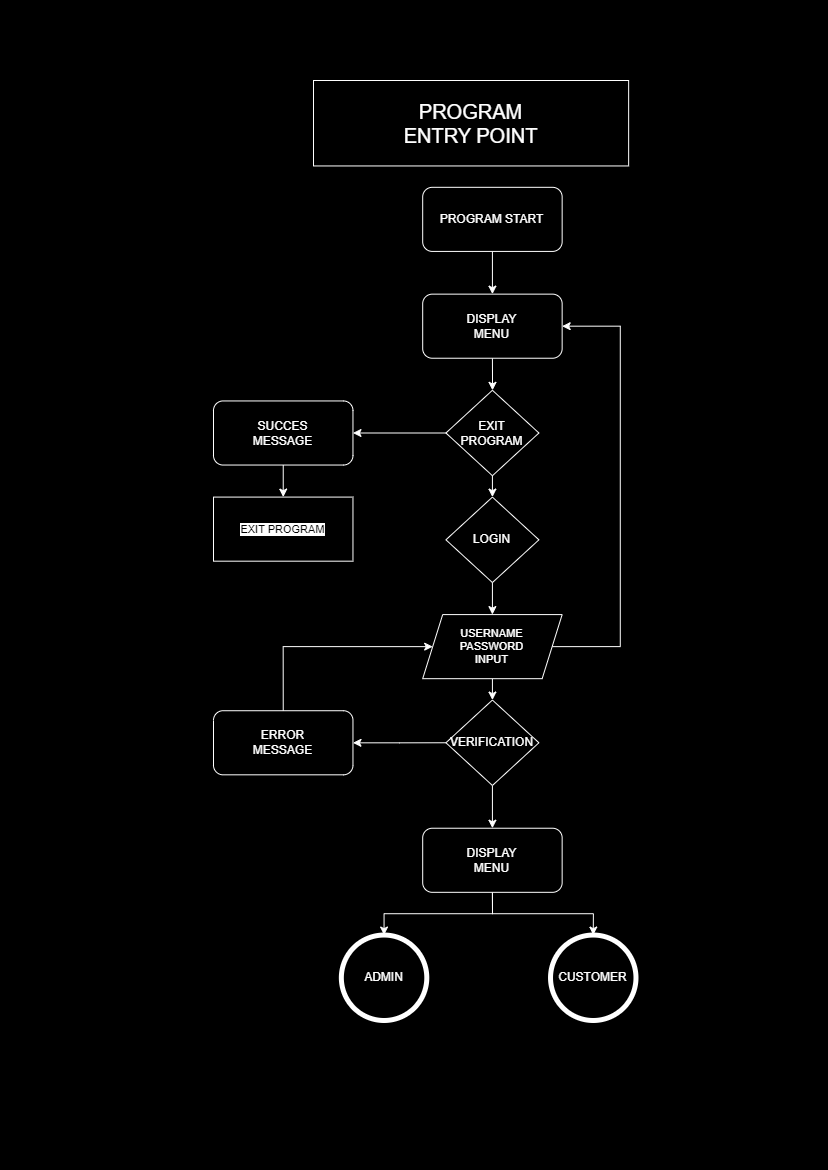

The diagram above was exported from draw.io. Its source (the exported page's mxGraphModel, read from the mxfile embedded in the PNG):
<mxGraphModel dx="1889" dy="1313" grid="1" gridSize="10" guides="1" tooltips="1" connect="1" arrows="1" fold="1" page="1" pageScale="1" pageWidth="827" pageHeight="1169" background="#000000" math="0" shadow="0">
  <root>
    <mxCell id="fcuw-Ialb_4lnd2N6pgV-0" />
    <mxCell id="fcuw-Ialb_4lnd2N6pgV-1" parent="fcuw-Ialb_4lnd2N6pgV-0" />
    <mxCell id="fcuw-Ialb_4lnd2N6pgV-16" style="edgeStyle=orthogonalEdgeStyle;rounded=0;orthogonalLoop=1;jettySize=auto;html=1;exitX=1;exitY=0.5;exitDx=0;exitDy=0;entryX=0.5;entryY=0;entryDx=0;entryDy=0;strokeColor=#FFFFFF;align=center;verticalAlign=middle;fontFamily=Helvetica;fontSize=11;fontColor=default;labelBackgroundColor=default;endArrow=classic;" edge="1" parent="fcuw-Ialb_4lnd2N6pgV-1">
      <mxGeometry relative="1" as="geometry">
        <mxPoint x="1360" y="650" as="targetPoint" />
        <Array as="points">
          <mxPoint x="1720" y="680" />
          <mxPoint x="1720" y="180" />
          <mxPoint x="1360" y="180" />
        </Array>
      </mxGeometry>
    </mxCell>
    <mxCell id="2oSwH1_l0YQK53dvUSqM-13" style="edgeStyle=orthogonalEdgeStyle;rounded=0;orthogonalLoop=1;jettySize=auto;html=1;exitX=0.5;exitY=1;exitDx=0;exitDy=0;entryX=0.5;entryY=0;entryDx=0;entryDy=0;strokeColor=#FFFFFF;align=center;verticalAlign=middle;fontFamily=Helvetica;fontSize=11;fontColor=default;labelBackgroundColor=default;endArrow=classic;" edge="1" parent="fcuw-Ialb_4lnd2N6pgV-1">
      <mxGeometry relative="1" as="geometry" />
    </mxCell>
    <mxCell id="2oSwH1_l0YQK53dvUSqM-14" style="edgeStyle=orthogonalEdgeStyle;rounded=0;orthogonalLoop=1;jettySize=auto;html=1;exitX=1;exitY=0.5;exitDx=0;exitDy=0;entryX=1;entryY=0.5;entryDx=0;entryDy=0;strokeColor=#FFFFFF;align=center;verticalAlign=middle;fontFamily=Helvetica;fontSize=11;fontColor=default;labelBackgroundColor=default;endArrow=classic;" edge="1" parent="fcuw-Ialb_4lnd2N6pgV-1">
      <mxGeometry relative="1" as="geometry">
        <Array as="points">
          <mxPoint x="1310" y="310" />
          <mxPoint x="1310" y="190" />
        </Array>
      </mxGeometry>
    </mxCell>
    <mxCell id="UMrsP9Ato-e-FOB6yp5K-0" value="" style="group" vertex="1" connectable="0" parent="fcuw-Ialb_4lnd2N6pgV-1">
      <mxGeometry x="1040" y="80" width="430" height="940" as="geometry" />
    </mxCell>
    <mxCell id="NE3lXWREDbVJW7bQ7Sla-0" style="edgeStyle=orthogonalEdgeStyle;rounded=0;orthogonalLoop=1;jettySize=auto;html=1;exitX=0.5;exitY=1;exitDx=0;exitDy=0;entryX=0.5;entryY=0;entryDx=0;entryDy=0;strokeColor=#FFFFFF;align=center;verticalAlign=middle;fontFamily=Helvetica;fontSize=11;fontColor=default;labelBackgroundColor=default;endArrow=classic;" edge="1" parent="UMrsP9Ato-e-FOB6yp5K-0" source="c44QyxN6E51QdUBG4Dhk-87" target="c44QyxN6E51QdUBG4Dhk-89">
      <mxGeometry relative="1" as="geometry" />
    </mxCell>
    <mxCell id="c44QyxN6E51QdUBG4Dhk-87" value="&lt;font color=&quot;#ffffff&quot;&gt;PROGRAM START&lt;/font&gt;" style="rounded=1;whiteSpace=wrap;html=1;strokeColor=#FFFFFF;fillColor=#000000;" vertex="1" parent="UMrsP9Ato-e-FOB6yp5K-0">
      <mxGeometry x="209.18918918918916" y="106.81818181818181" width="139.45945945945945" height="64.0909090909091" as="geometry" />
    </mxCell>
    <mxCell id="c44QyxN6E51QdUBG4Dhk-88" style="edgeStyle=orthogonalEdgeStyle;rounded=0;orthogonalLoop=1;jettySize=auto;html=1;exitX=0.5;exitY=1;exitDx=0;exitDy=0;strokeColor=#FFFFFF;align=center;verticalAlign=middle;fontFamily=Helvetica;fontSize=11;fontColor=default;labelBackgroundColor=default;endArrow=classic;" edge="1" parent="UMrsP9Ato-e-FOB6yp5K-0" source="c44QyxN6E51QdUBG4Dhk-89" target="c44QyxN6E51QdUBG4Dhk-91">
      <mxGeometry relative="1" as="geometry" />
    </mxCell>
    <mxCell id="c44QyxN6E51QdUBG4Dhk-89" value="&lt;font color=&quot;#ffffff&quot;&gt;DISPLAY&lt;/font&gt;&lt;div&gt;&lt;font color=&quot;#ffffff&quot;&gt;MENU&lt;/font&gt;&lt;/div&gt;" style="rounded=1;whiteSpace=wrap;html=1;strokeColor=#FFFFFF;fillColor=#000000;" vertex="1" parent="UMrsP9Ato-e-FOB6yp5K-0">
      <mxGeometry x="209.18918918918916" y="213.63636363636363" width="139.45945945945945" height="64.0909090909091" as="geometry" />
    </mxCell>
    <mxCell id="c44QyxN6E51QdUBG4Dhk-90" style="edgeStyle=orthogonalEdgeStyle;rounded=0;orthogonalLoop=1;jettySize=auto;html=1;exitX=0.5;exitY=1;exitDx=0;exitDy=0;entryX=0.5;entryY=0;entryDx=0;entryDy=0;strokeColor=#FFFFFF;align=center;verticalAlign=middle;fontFamily=Helvetica;fontSize=11;fontColor=default;labelBackgroundColor=default;endArrow=classic;" edge="1" parent="UMrsP9Ato-e-FOB6yp5K-0" source="c44QyxN6E51QdUBG4Dhk-91" target="c44QyxN6E51QdUBG4Dhk-93">
      <mxGeometry relative="1" as="geometry" />
    </mxCell>
    <mxCell id="NE3lXWREDbVJW7bQ7Sla-3" style="edgeStyle=orthogonalEdgeStyle;rounded=0;orthogonalLoop=1;jettySize=auto;html=1;exitX=0;exitY=0.5;exitDx=0;exitDy=0;entryX=1;entryY=0.5;entryDx=0;entryDy=0;strokeColor=#FFFFFF;align=center;verticalAlign=middle;fontFamily=Helvetica;fontSize=11;fontColor=default;labelBackgroundColor=default;endArrow=classic;" edge="1" parent="UMrsP9Ato-e-FOB6yp5K-0" source="c44QyxN6E51QdUBG4Dhk-91" target="NE3lXWREDbVJW7bQ7Sla-2">
      <mxGeometry relative="1" as="geometry" />
    </mxCell>
    <mxCell id="c44QyxN6E51QdUBG4Dhk-91" value="&lt;font color=&quot;#ffffff&quot;&gt;EXIT&lt;/font&gt;&lt;div&gt;&lt;font color=&quot;#ffffff&quot;&gt;PROGRAM&lt;/font&gt;&lt;/div&gt;" style="rhombus;whiteSpace=wrap;html=1;fillColor=#000000;strokeColor=#FFFFFF;" vertex="1" parent="UMrsP9Ato-e-FOB6yp5K-0">
      <mxGeometry x="232.43243243243242" y="309.77272727272725" width="92.97297297297297" height="85.45454545454545" as="geometry" />
    </mxCell>
    <mxCell id="c44QyxN6E51QdUBG4Dhk-92" style="edgeStyle=orthogonalEdgeStyle;rounded=0;orthogonalLoop=1;jettySize=auto;html=1;exitX=0.5;exitY=1;exitDx=0;exitDy=0;entryX=0.5;entryY=0;entryDx=0;entryDy=0;strokeColor=#FFFFFF;align=center;verticalAlign=middle;fontFamily=Helvetica;fontSize=11;fontColor=default;labelBackgroundColor=default;endArrow=classic;" edge="1" parent="UMrsP9Ato-e-FOB6yp5K-0" source="c44QyxN6E51QdUBG4Dhk-93" target="c44QyxN6E51QdUBG4Dhk-96">
      <mxGeometry relative="1" as="geometry" />
    </mxCell>
    <mxCell id="c44QyxN6E51QdUBG4Dhk-93" value="&lt;font color=&quot;#ffffff&quot;&gt;LOGIN&lt;/font&gt;" style="rhombus;whiteSpace=wrap;html=1;fillColor=#000000;strokeColor=#FFFFFF;" vertex="1" parent="UMrsP9Ato-e-FOB6yp5K-0">
      <mxGeometry x="232.43243243243242" y="416.59090909090907" width="92.97297297297297" height="85.45454545454545" as="geometry" />
    </mxCell>
    <mxCell id="c44QyxN6E51QdUBG4Dhk-94" style="edgeStyle=orthogonalEdgeStyle;rounded=0;orthogonalLoop=1;jettySize=auto;html=1;exitX=1;exitY=0.5;exitDx=0;exitDy=0;entryX=1;entryY=0.5;entryDx=0;entryDy=0;strokeColor=#FFFFFF;align=center;verticalAlign=middle;fontFamily=Helvetica;fontSize=11;fontColor=default;labelBackgroundColor=default;endArrow=classic;" edge="1" parent="UMrsP9Ato-e-FOB6yp5K-0" source="c44QyxN6E51QdUBG4Dhk-96" target="c44QyxN6E51QdUBG4Dhk-89">
      <mxGeometry relative="1" as="geometry">
        <Array as="points">
          <mxPoint x="406.7567567567567" y="566.1363636363636" />
          <mxPoint x="406.7567567567567" y="245.68181818181816" />
        </Array>
      </mxGeometry>
    </mxCell>
    <mxCell id="c44QyxN6E51QdUBG4Dhk-95" style="edgeStyle=orthogonalEdgeStyle;rounded=0;orthogonalLoop=1;jettySize=auto;html=1;exitX=0.5;exitY=1;exitDx=0;exitDy=0;entryX=0.5;entryY=0;entryDx=0;entryDy=0;strokeColor=#FFFFFF;align=center;verticalAlign=middle;fontFamily=Helvetica;fontSize=11;fontColor=default;labelBackgroundColor=default;endArrow=classic;" edge="1" parent="UMrsP9Ato-e-FOB6yp5K-0" source="c44QyxN6E51QdUBG4Dhk-96" target="c44QyxN6E51QdUBG4Dhk-100">
      <mxGeometry relative="1" as="geometry" />
    </mxCell>
    <mxCell id="c44QyxN6E51QdUBG4Dhk-96" value="USERNAME&lt;br&gt;PASSWORD&lt;br&gt;INPUT" style="shape=parallelogram;perimeter=parallelogramPerimeter;whiteSpace=wrap;html=1;fixedSize=1;strokeColor=#FFFFFF;align=center;verticalAlign=middle;fontFamily=Helvetica;fontSize=11;fontColor=#FFFFFF;labelBackgroundColor=none;fillColor=#000000;gradientColor=default;" vertex="1" parent="UMrsP9Ato-e-FOB6yp5K-0">
      <mxGeometry x="209.18918918918916" y="534.090909090909" width="139.45945945945945" height="64.0909090909091" as="geometry" />
    </mxCell>
    <mxCell id="dTcWdHyhGUxvt2nttdSH-2" style="edgeStyle=orthogonalEdgeStyle;rounded=0;orthogonalLoop=1;jettySize=auto;html=1;exitX=0.5;exitY=1;exitDx=0;exitDy=0;entryX=0.5;entryY=0;entryDx=0;entryDy=0;strokeColor=#FFFFFF;align=center;verticalAlign=middle;fontFamily=Helvetica;fontSize=11;fontColor=default;labelBackgroundColor=default;endArrow=classic;" edge="1" parent="UMrsP9Ato-e-FOB6yp5K-0" source="c44QyxN6E51QdUBG4Dhk-97" target="dTcWdHyhGUxvt2nttdSH-0">
      <mxGeometry relative="1" as="geometry" />
    </mxCell>
    <mxCell id="dTcWdHyhGUxvt2nttdSH-3" style="edgeStyle=orthogonalEdgeStyle;rounded=0;orthogonalLoop=1;jettySize=auto;html=1;exitX=0.5;exitY=1;exitDx=0;exitDy=0;entryX=0.5;entryY=0;entryDx=0;entryDy=0;strokeColor=#FFFFFF;align=center;verticalAlign=middle;fontFamily=Helvetica;fontSize=11;fontColor=default;labelBackgroundColor=default;endArrow=classic;" edge="1" parent="UMrsP9Ato-e-FOB6yp5K-0" source="c44QyxN6E51QdUBG4Dhk-97" target="dTcWdHyhGUxvt2nttdSH-1">
      <mxGeometry relative="1" as="geometry" />
    </mxCell>
    <mxCell id="c44QyxN6E51QdUBG4Dhk-97" value="&lt;font color=&quot;#ffffff&quot;&gt;DISPLAY&lt;/font&gt;&lt;div&gt;&lt;font color=&quot;#ffffff&quot;&gt;MENU&lt;/font&gt;&lt;/div&gt;" style="rounded=1;whiteSpace=wrap;html=1;strokeColor=#FFFFFF;fillColor=#000000;" vertex="1" parent="UMrsP9Ato-e-FOB6yp5K-0">
      <mxGeometry x="209.18918918918916" y="747.7272727272726" width="139.45945945945945" height="64.0909090909091" as="geometry" />
    </mxCell>
    <mxCell id="c44QyxN6E51QdUBG4Dhk-98" style="edgeStyle=orthogonalEdgeStyle;rounded=0;orthogonalLoop=1;jettySize=auto;html=1;exitX=0.5;exitY=1;exitDx=0;exitDy=0;entryX=0.5;entryY=0;entryDx=0;entryDy=0;strokeColor=#FFFFFF;align=center;verticalAlign=middle;fontFamily=Helvetica;fontSize=11;fontColor=default;labelBackgroundColor=default;endArrow=classic;" edge="1" parent="UMrsP9Ato-e-FOB6yp5K-0" source="c44QyxN6E51QdUBG4Dhk-100" target="c44QyxN6E51QdUBG4Dhk-97">
      <mxGeometry relative="1" as="geometry" />
    </mxCell>
    <mxCell id="c44QyxN6E51QdUBG4Dhk-99" style="edgeStyle=orthogonalEdgeStyle;rounded=0;orthogonalLoop=1;jettySize=auto;html=1;exitX=0;exitY=0.5;exitDx=0;exitDy=0;strokeColor=#FFFFFF;align=center;verticalAlign=middle;fontFamily=Helvetica;fontSize=11;fontColor=default;labelBackgroundColor=default;endArrow=classic;" edge="1" parent="UMrsP9Ato-e-FOB6yp5K-0" source="c44QyxN6E51QdUBG4Dhk-100" target="c44QyxN6E51QdUBG4Dhk-102">
      <mxGeometry relative="1" as="geometry" />
    </mxCell>
    <mxCell id="c44QyxN6E51QdUBG4Dhk-100" value="&lt;font color=&quot;#ffffff&quot;&gt;VERIFICATION&lt;/font&gt;" style="rhombus;whiteSpace=wrap;html=1;fillColor=#000000;strokeColor=#FFFFFF;" vertex="1" parent="UMrsP9Ato-e-FOB6yp5K-0">
      <mxGeometry x="232.43243243243242" y="619.5454545454545" width="92.97297297297297" height="85.45454545454545" as="geometry" />
    </mxCell>
    <mxCell id="c44QyxN6E51QdUBG4Dhk-101" style="edgeStyle=orthogonalEdgeStyle;rounded=0;orthogonalLoop=1;jettySize=auto;html=1;exitX=0.5;exitY=0;exitDx=0;exitDy=0;entryX=0;entryY=0.5;entryDx=0;entryDy=0;strokeColor=#FFFFFF;align=center;verticalAlign=middle;fontFamily=Helvetica;fontSize=11;fontColor=default;labelBackgroundColor=default;endArrow=classic;" edge="1" parent="UMrsP9Ato-e-FOB6yp5K-0" source="c44QyxN6E51QdUBG4Dhk-102" target="c44QyxN6E51QdUBG4Dhk-96">
      <mxGeometry relative="1" as="geometry">
        <Array as="points">
          <mxPoint x="69.72972972972973" y="566.1363636363636" />
        </Array>
      </mxGeometry>
    </mxCell>
    <mxCell id="c44QyxN6E51QdUBG4Dhk-102" value="&lt;font color=&quot;#ffffff&quot;&gt;ERROR&lt;/font&gt;&lt;div&gt;&lt;font color=&quot;#ffffff&quot;&gt;MESSAGE&lt;/font&gt;&lt;/div&gt;" style="rounded=1;whiteSpace=wrap;html=1;strokeColor=#FFFFFF;fillColor=#000000;" vertex="1" parent="UMrsP9Ato-e-FOB6yp5K-0">
      <mxGeometry y="630.2272727272727" width="139.45945945945945" height="64.0909090909091" as="geometry" />
    </mxCell>
    <mxCell id="c44QyxN6E51QdUBG4Dhk-103" value="&lt;font color=&quot;#ffffff&quot;&gt;&lt;span style=&quot;font-size: 20px;&quot;&gt;PROGRAM&lt;/span&gt;&lt;/font&gt;&lt;div&gt;&lt;font color=&quot;#ffffff&quot;&gt;&lt;span style=&quot;font-size: 20px;&quot;&gt;ENTRY POINT&lt;/span&gt;&lt;/font&gt;&lt;/div&gt;" style="text;html=1;align=center;verticalAlign=middle;whiteSpace=wrap;rounded=0;strokeColor=#FFFFFF;" vertex="1" parent="UMrsP9Ato-e-FOB6yp5K-0">
      <mxGeometry x="100" width="315.14" height="85.45" as="geometry" />
    </mxCell>
    <mxCell id="dTcWdHyhGUxvt2nttdSH-0" value="&lt;font color=&quot;#ffffff&quot;&gt;ADMIN&lt;/font&gt;" style="ellipse;whiteSpace=wrap;html=1;aspect=fixed;strokeColor=#FFFFFF;gradientColor=none;fillColor=#000000;strokeWidth=5;" vertex="1" parent="UMrsP9Ato-e-FOB6yp5K-0">
      <mxGeometry x="127.83783783783782" y="854.5454545454545" width="85.45454545454545" height="85.45454545454545" as="geometry" />
    </mxCell>
    <mxCell id="dTcWdHyhGUxvt2nttdSH-1" value="&lt;font color=&quot;#ffffff&quot;&gt;CUSTOMER&lt;/font&gt;" style="ellipse;whiteSpace=wrap;html=1;aspect=fixed;strokeColor=#FFFFFF;gradientColor=none;fillColor=#000000;strokeWidth=5;" vertex="1" parent="UMrsP9Ato-e-FOB6yp5K-0">
      <mxGeometry x="337.027027027027" y="854.5454545454545" width="85.45454545454545" height="85.45454545454545" as="geometry" />
    </mxCell>
    <mxCell id="zVD4IO3HQgXtEnwYl1ZB-1" value="EXIT PROGRAM" style="rounded=0;whiteSpace=wrap;html=1;strokeColor=#FFFFFF;align=center;verticalAlign=middle;fontFamily=Helvetica;fontSize=11;fontColor=default;labelBackgroundColor=default;fillColor=none;" vertex="1" parent="UMrsP9Ato-e-FOB6yp5K-0">
      <mxGeometry y="416.59090909090907" width="139.45945945945945" height="64.0909090909091" as="geometry" />
    </mxCell>
    <mxCell id="NE3lXWREDbVJW7bQ7Sla-2" value="&lt;font color=&quot;#ffffff&quot;&gt;SUCCES&lt;/font&gt;&lt;div&gt;&lt;font color=&quot;#ffffff&quot;&gt;MESSAGE&lt;/font&gt;&lt;/div&gt;" style="rounded=1;whiteSpace=wrap;html=1;strokeColor=#FFFFFF;fillColor=#000000;" vertex="1" parent="UMrsP9Ato-e-FOB6yp5K-0">
      <mxGeometry y="320.45454545454544" width="139.45945945945945" height="64.0909090909091" as="geometry" />
    </mxCell>
    <mxCell id="zVD4IO3HQgXtEnwYl1ZB-2" style="edgeStyle=orthogonalEdgeStyle;rounded=0;orthogonalLoop=1;jettySize=auto;html=1;exitX=0.5;exitY=1;exitDx=0;exitDy=0;entryX=0.5;entryY=0;entryDx=0;entryDy=0;strokeColor=#FFFFFF;align=center;verticalAlign=middle;fontFamily=Helvetica;fontSize=11;fontColor=default;labelBackgroundColor=default;endArrow=classic;" edge="1" parent="UMrsP9Ato-e-FOB6yp5K-0" source="NE3lXWREDbVJW7bQ7Sla-2" target="zVD4IO3HQgXtEnwYl1ZB-1">
      <mxGeometry relative="1" as="geometry" />
    </mxCell>
  </root>
</mxGraphModel>